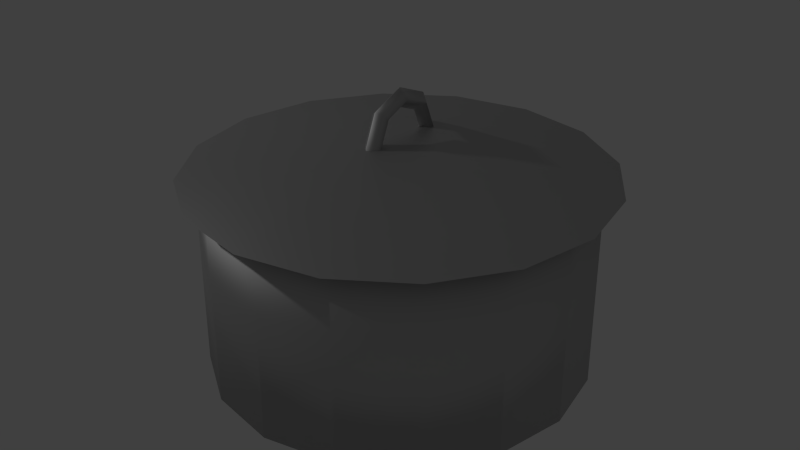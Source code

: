 # Source: dm-pot.blend  (saved by Blender 2.76.0; exported with 4.5.12 LTS)
import bpy
from mathutils import Matrix  # noqa: F401  (used for matrix-valued properties, if any)

bpy.ops.wm.read_factory_settings(use_empty=True)
scene = bpy.context.scene
scene.name = 'Scene'

# ---- collections
col_collection_1 = bpy.data.collections.new('Collection 1'); scene.collection.children.link(col_collection_1)

# ---- materials (node trees are filled in below, after node groups)
mat_material = bpy.data.materials.new('Material')
mat_material.alpha_threshold = 0.0
mat_material.roughness = 0.5

# ---- material node trees
mat_material.use_nodes = True; mat_material.node_tree.nodes.clear()
_N = mat_material.node_tree.nodes; _L = mat_material.node_tree.links
n0 = _N.new('ShaderNodeBsdfDiffuse'); n0.name = 'Diffuse BSDF'; n0.location = (-220, 249)
n1 = _N.new('ShaderNodeBsdfAnisotropic'); n1.name = 'Glossy BSDF.001'; n1.location = (-161, 494)
n1.distribution = 'BECKMANN'
n1.inputs[0].default_value = (0.4434, 0.4434, 0.4434, 1.0)
n1.inputs[1].default_value = 0.5477
n2 = _N.new('ShaderNodeMixShader'); n2.name = 'Mix Shader'; n2.location = (100, 334)
n2.inputs[0].default_value = 0.25
n3 = _N.new('ShaderNodeOutputMaterial'); n3.name = 'Material Output'; n3.location = (337, 297)
_L.new(n2.outputs[0], n3.inputs[0])
_L.new(n0.outputs[0], n2.inputs[2])
_L.new(n1.outputs[0], n2.inputs[1])
n3.is_active_output = True

# ---- world
world_world = bpy.data.worlds.new('World'); scene.world = world_world
world_world.color = (0.05088, 0.05088, 0.05088)
world_world.use_sun_shadow = False
world_world.sun_shadow_jitter_overblur = 0.0
world_world.cycles.sampling_method = 'MANUAL'
world_world.cycles.sample_map_resolution = 256

# ---- lights
light_point = bpy.data.lights.new('Point', 'POINT')
light_point.transmission_factor = 0.0
light_point.energy = 100.0
light_point.shadow_buffer_clip_start = 0.5
light_point.shadow_soft_size = 0.1
light_point.shadow_maximum_resolution = 0.006
light_point.use_absolute_resolution = True
light_point.cycles.use_multiple_importance_sampling = False

# ---- meshes
me_torus = bpy.data.meshes.new('Torus')
me_torus.from_pydata([(0.9448, 5.5, 5.55e-07), (0.9448, 5.081, -2.105), (0.9448, 3.889, -3.889), (0.9448, 2.105, -5.081), (0.9448, 4.986e-07, -5.5), (0.9448, -2.105, -5.081), (0.9448, -3.889, -3.889), (0.9448, -5.081, -2.105), (0.9448, -5.5, -1.753e-06), (0.9448, -5.081, 2.105), (0.9448, -3.889, 3.889), (0.9448, -2.105, 5.081), (0.9448, -6.734e-07, 5.5), (0.9448, 2.105, 5.081), (0.9448, 3.889, 3.889), (0.9448, 5.081, 2.105), (-0.01771, 1.245, -0.5159), (-0.01771, 1.348, 3.454e-07), (-0.01771, 0.9532, -0.9532), (-0.01771, 0.5159, -1.245), (-0.01771, 1.066e-07, -1.348), (-0.01771, -0.5159, -1.245), (-0.01771, -0.9532, -0.9532), (-0.01771, -1.245, -0.5159), (-0.01771, -1.348, -4.64e-07), (-0.01771, -1.245, 0.5159), (-0.01771, -0.9532, 0.9532), (-0.01771, -0.5159, 1.245), (-0.01771, -1.878e-07, 1.348), (-0.01771, 0.5159, 1.245), (-0.01771, 0.9532, 0.9532), (-0.01771, 1.245, 0.5159), (5.96e-08, 1.25, 0.0), (8.941e-08, 1.0, 0.25), (8.941e-08, 0.75, 3.062e-17), (8.941e-08, 1.0, -0.25), (-0.8839, 0.8839, 0.0), (-0.7071, 0.7071, 0.25), (-0.5303, 0.5303, 3.062e-17), (-0.7071, 0.7071, -0.25), (-1.25, 1.093e-07, 0.0), (-1.0, 8.742e-08, 0.25), (-0.75, 6.557e-08, 3.062e-17), (-1.0, 8.742e-08, -0.25), (-0.8839, -0.8839, 0.0), (-0.7071, -0.7071, 0.25), (-0.5303, -0.5303, 3.062e-17), (-0.7071, -0.7071, -0.25), (5.96e-08, -1.25, 0.0), (8.941e-08, -1.0, 0.25), (8.941e-08, -0.75, 3.062e-17), (8.941e-08, -1.0, -0.25), (6.07, 5.0, -5.1e-07), (6.07, 4.619, -1.913), (6.07, 3.536, -3.536), (6.07, 1.913, -4.619), (6.07, 4.532e-07, -5.0), (6.07, -1.913, -4.619), (6.07, -3.536, -3.536), (6.07, -4.619, -1.913), (6.07, -5.0, -2.609e-06), (6.07, -4.619, 1.913), (6.07, -3.536, 3.536), (6.07, -1.913, 4.619), (6.07, -6.122e-07, 5.0), (6.07, 1.913, 4.619), (6.07, 3.536, 3.536), (6.07, 4.619, 1.913), (1.07, 4.148, -1.718), (1.07, 4.49, 4.879e-07), (1.07, 3.175, -3.175), (1.07, 1.718, -4.148), (1.07, 3.809e-07, -4.49), (1.07, -1.718, -4.148), (1.07, -3.175, -3.175), (1.07, -4.148, -1.718), (1.07, -4.49, -1.485e-06), (1.07, -4.148, 1.718), (1.07, -3.175, 3.175), (1.07, -1.718, 4.148), (1.07, -5.785e-07, 4.49), (1.07, 1.718, 4.148), (1.07, 3.175, 3.175), (1.07, 4.148, 1.718), (1.07, 4.619, -1.913), (1.07, 5.0, 4.635e-07), (1.07, 3.536, -3.536), (1.07, 1.913, -4.619), (1.07, 4.532e-07, -5.0), (1.07, -1.913, -4.619), (1.07, -3.536, -3.536), (1.07, -4.619, -1.913), (1.07, -5.0, -1.635e-06), (1.07, -4.619, 1.913), (1.07, -3.536, 3.536), (1.07, -1.913, 4.619), (1.07, -6.122e-07, 5.0), (1.07, 1.913, 4.619), (1.07, 3.536, 3.536), (1.07, 4.619, 1.913), (5.57, 4.148, -1.718), (5.57, 4.49, -3.882e-07), (5.57, 3.175, -3.175), (5.57, 1.718, -4.148), (5.57, 3.809e-07, -4.49), (5.57, -1.718, -4.148), (5.57, -3.175, -3.175), (5.57, -4.148, -1.718), (5.57, -4.49, -2.361e-06), (5.57, -4.148, 1.718), (5.57, -3.175, 3.175), (5.57, -1.718, 4.148), (5.57, -5.785e-07, 4.49), (5.57, 1.718, 4.148), (5.57, 3.175, 3.175), (5.57, 4.148, 1.718)], [], [(16, 18, 19, 20, 21, 22, 23, 24, 25, 26, 27, 28, 29, 30, 31, 17), (16, 17, 0, 1), (18, 16, 1, 2), (19, 18, 2, 3), (20, 19, 3, 4), (21, 20, 4, 5), (22, 21, 5, 6), (23, 22, 6, 7), (24, 23, 7, 8), (25, 24, 8, 9), (26, 25, 9, 10), (27, 26, 10, 11), (28, 27, 11, 12), (29, 28, 12, 13), (30, 29, 13, 14), (31, 30, 14, 15), (17, 31, 15, 0), (32, 36, 37, 33), (33, 37, 38, 34), (34, 38, 39, 35), (35, 39, 36, 32), (36, 40, 41, 37), (37, 41, 42, 38), (38, 42, 43, 39), (39, 43, 40, 36), (40, 44, 45, 41), (41, 45, 46, 42), (42, 46, 47, 43), (43, 47, 44, 40), (44, 48, 49, 45), (45, 49, 50, 46), (46, 50, 51, 47), (47, 51, 48, 44), (53, 52, 67, 66, 65, 64, 63, 62, 61, 60, 59, 58, 57, 56, 55, 54), (81, 82, 114, 113), (61, 62, 94, 93), (54, 55, 87, 86), (62, 63, 95, 94), (55, 56, 88, 87), (63, 64, 96, 95), (56, 57, 89, 88), (64, 65, 97, 96), (57, 58, 90, 89), (65, 66, 98, 97), (58, 59, 91, 90), (66, 67, 99, 98), (59, 60, 92, 91), (52, 53, 84, 85), (67, 52, 85, 99), (60, 61, 93, 92), (53, 54, 86, 84), (68, 69, 85, 84), (70, 68, 84, 86), (71, 70, 86, 87), (72, 71, 87, 88), (73, 72, 88, 89), (74, 73, 89, 90), (75, 74, 90, 91), (76, 75, 91, 92), (77, 76, 92, 93), (78, 77, 93, 94), (79, 78, 94, 95), (80, 79, 95, 96), (81, 80, 96, 97), (82, 81, 97, 98), (83, 82, 98, 99), (69, 83, 99, 85), (100, 102, 103, 104, 105, 106, 107, 108, 109, 110, 111, 112, 113, 114, 115, 101), (74, 75, 107, 106), (82, 83, 115, 114), (75, 76, 108, 107), (69, 68, 100, 101), (83, 69, 101, 115), (76, 77, 109, 108), (68, 70, 102, 100), (77, 78, 110, 109), (70, 71, 103, 102), (78, 79, 111, 110), (71, 72, 104, 103), (79, 80, 112, 111), (72, 73, 105, 104), (80, 81, 113, 112), (73, 74, 106, 105)])
me_torus.polygons.foreach_set('use_smooth', [True] * 83)
me_torus.materials.append(mat_material)
me_torus.use_remesh_preserve_volume = False
me_torus.use_remesh_preserve_attributes = False
me_torus.use_mirror_vertex_groups = False
me_torus.update()

# ---- objects
ob_point = bpy.data.objects.new('Point', light_point)
ob_pot = bpy.data.objects.new('Pot', me_torus)

# ---- transforms, parenting, visibility, modifiers, constraints
ob_point.location = (-4.184, -2.585, 3.808)
ob_point.lineart.crease_threshold = 0.0
ob_pot.location = (0.0, 0.0, 1.214)
ob_pot.rotation_euler = (-1.344e-07, 1.571, 0.0)
ob_pot.scale = (0.2, 0.2, 0.2)
ob_pot.lineart.crease_threshold = 0.0

# ---- collection membership
col_collection_1.objects.link(ob_point)
col_collection_1.objects.link(ob_pot)

# ---- scene / render settings (as saved in the file)
scene.frame_start = 1; scene.frame_end = 250; scene.frame_set(1)
scene.render.engine = 'CYCLES'
scene.render.resolution_percentage = 50
scene.render.dither_intensity = 0.0
scene.cycles.use_denoising = False
scene.cycles.samples = 10
scene.cycles.sampling_pattern = 'TABULATED_SOBOL'
scene.cycles.light_sampling_threshold = 0.0
scene.cycles.use_adaptive_sampling = False
scene.cycles.use_light_tree = False
scene.cycles.blur_glossy = 0.0
scene.cycles.pixel_filter_type = 'GAUSSIAN'
scene.cycles.sample_clamp_indirect = 0.0
scene.view_settings.view_transform = 'Standard'
bpy.context.view_layer.update()

# ---- added for rendering (the .blend has no active camera): camera
cam_auto = bpy.data.cameras.new('AutoCamera')
cam_auto.lens = 50.0
cam_auto.sensor_width = 36.0
cam_auto.clip_end = 1000.0
ob_auto_camera = bpy.data.objects.new('AutoCamera', cam_auto)
scene.collection.objects.link(ob_auto_camera)
ob_auto_camera.location = (3.18137, -3.81765, 3.27708)
ob_auto_camera.rotation_euler = (1.09748, -7.21219e-08, 0.694738)
scene.camera = ob_auto_camera
bpy.context.view_layer.update()
